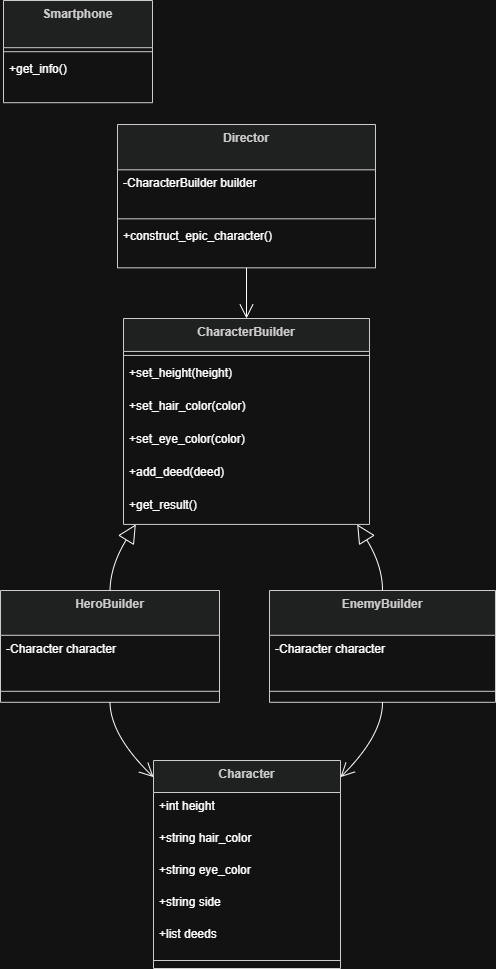

The diagram above was exported from draw.io. Its source (the exported page's mxGraphModel, read from the mxfile embedded in the PNG):
<mxGraphModel dx="691" dy="794" grid="1" gridSize="10" guides="1" tooltips="1" connect="1" arrows="1" fold="1" page="1" pageScale="1" pageWidth="827" pageHeight="1169" math="0" shadow="0">
  <root>
    <mxCell id="0" />
    <mxCell id="1" parent="0" />
    <mxCell id="9VnYwWyD8opBBk3ab976-54" parent="1" style="swimlane;fontStyle=1;align=center;verticalAlign=top;childLayout=stackLayout;horizontal=1;startSize=47.2;horizontalStack=0;resizeParent=1;resizeParentMax=0;resizeLast=0;collapsible=0;marginBottom=0;fillColor=light-dark(#eeeeee,#1f2020);strokeColor=light-dark(#999999,#cccccc);fontColor=light-dark(#333333,#cccccc);" value="Smartphone" vertex="1">
      <mxGeometry height="102.2" width="149" x="703" y="726" as="geometry" />
    </mxCell>
    <mxCell id="9VnYwWyD8opBBk3ab976-55" parent="9VnYwWyD8opBBk3ab976-54" style="line;strokeWidth=1;fillColor=none;align=left;verticalAlign=middle;spacingTop=-1;spacingLeft=3;spacingRight=3;rotatable=0;labelPosition=right;points=[];portConstraint=eastwest;strokeColor=inherit;" vertex="1">
      <mxGeometry height="8" width="149" y="47.2" as="geometry" />
    </mxCell>
    <mxCell id="9VnYwWyD8opBBk3ab976-56" parent="9VnYwWyD8opBBk3ab976-54" style="text;strokeColor=none;fillColor=none;align=left;verticalAlign=top;spacingLeft=4;spacingRight=4;overflow=hidden;rotatable=0;points=[[0,0.5],[1,0.5]];portConstraint=eastwest;" value="+get_info()" vertex="1">
      <mxGeometry height="47" width="149" y="55.2" as="geometry" />
    </mxCell>
    <mxCell id="9VnYwWyD8opBBk3ab976-63" parent="1" style="swimlane;fontStyle=1;align=center;verticalAlign=top;childLayout=stackLayout;horizontal=1;startSize=32.92307692307692;horizontalStack=0;resizeParent=1;resizeParentMax=0;resizeLast=0;collapsible=0;marginBottom=0;fillColor=light-dark(#eeeeee,#1f2020);strokeColor=light-dark(#999999,#cccccc);fontColor=light-dark(#333333,#cccccc);" value="CharacterBuilder" vertex="1">
      <mxGeometry height="205.9230769230769" width="246" x="823" y="1044" as="geometry" />
    </mxCell>
    <mxCell id="9VnYwWyD8opBBk3ab976-64" parent="9VnYwWyD8opBBk3ab976-63" style="line;strokeWidth=1;fillColor=none;align=left;verticalAlign=middle;spacingTop=-1;spacingLeft=3;spacingRight=3;rotatable=0;labelPosition=right;points=[];portConstraint=eastwest;strokeColor=inherit;" vertex="1">
      <mxGeometry height="8" width="246" y="32.92307692307692" as="geometry" />
    </mxCell>
    <mxCell id="9VnYwWyD8opBBk3ab976-65" parent="9VnYwWyD8opBBk3ab976-63" style="text;strokeColor=none;fillColor=none;align=left;verticalAlign=top;spacingLeft=4;spacingRight=4;overflow=hidden;rotatable=0;points=[[0,0.5],[1,0.5]];portConstraint=eastwest;" value="+set_height(height)" vertex="1">
      <mxGeometry height="33" width="246" y="40.92307692307692" as="geometry" />
    </mxCell>
    <mxCell id="9VnYwWyD8opBBk3ab976-66" parent="9VnYwWyD8opBBk3ab976-63" style="text;strokeColor=none;fillColor=none;align=left;verticalAlign=top;spacingLeft=4;spacingRight=4;overflow=hidden;rotatable=0;points=[[0,0.5],[1,0.5]];portConstraint=eastwest;" value="+set_hair_color(color)" vertex="1">
      <mxGeometry height="33" width="246" y="73.92307692307692" as="geometry" />
    </mxCell>
    <mxCell id="9VnYwWyD8opBBk3ab976-67" parent="9VnYwWyD8opBBk3ab976-63" style="text;strokeColor=none;fillColor=none;align=left;verticalAlign=top;spacingLeft=4;spacingRight=4;overflow=hidden;rotatable=0;points=[[0,0.5],[1,0.5]];portConstraint=eastwest;" value="+set_eye_color(color)" vertex="1">
      <mxGeometry height="33" width="246" y="106.92307692307692" as="geometry" />
    </mxCell>
    <mxCell id="9VnYwWyD8opBBk3ab976-68" parent="9VnYwWyD8opBBk3ab976-63" style="text;strokeColor=none;fillColor=none;align=left;verticalAlign=top;spacingLeft=4;spacingRight=4;overflow=hidden;rotatable=0;points=[[0,0.5],[1,0.5]];portConstraint=eastwest;" value="+add_deed(deed)" vertex="1">
      <mxGeometry height="33" width="246" y="139.9230769230769" as="geometry" />
    </mxCell>
    <mxCell id="9VnYwWyD8opBBk3ab976-69" parent="9VnYwWyD8opBBk3ab976-63" style="text;strokeColor=none;fillColor=none;align=left;verticalAlign=top;spacingLeft=4;spacingRight=4;overflow=hidden;rotatable=0;points=[[0,0.5],[1,0.5]];portConstraint=eastwest;" value="+get_result()" vertex="1">
      <mxGeometry height="33" width="246" y="172.9230769230769" as="geometry" />
    </mxCell>
    <mxCell id="9VnYwWyD8opBBk3ab976-70" parent="1" style="swimlane;fontStyle=1;align=center;verticalAlign=top;childLayout=stackLayout;horizontal=1;startSize=44.8;horizontalStack=0;resizeParent=1;resizeParentMax=0;resizeLast=0;collapsible=0;marginBottom=0;fillColor=light-dark(#eeeeee,#1f2020);strokeColor=light-dark(#999999,#cccccc);fontColor=light-dark(#333333,#cccccc);" value="HeroBuilder" vertex="1">
      <mxGeometry height="111.8" width="219" x="700" y="1316" as="geometry" />
    </mxCell>
    <mxCell id="9VnYwWyD8opBBk3ab976-71" parent="9VnYwWyD8opBBk3ab976-70" style="text;strokeColor=none;fillColor=none;align=left;verticalAlign=top;spacingLeft=4;spacingRight=4;overflow=hidden;rotatable=0;points=[[0,0.5],[1,0.5]];portConstraint=eastwest;" value="-Character character" vertex="1">
      <mxGeometry height="45" width="219" y="44.8" as="geometry" />
    </mxCell>
    <mxCell id="9VnYwWyD8opBBk3ab976-72" parent="9VnYwWyD8opBBk3ab976-70" style="line;strokeWidth=1;fillColor=none;align=left;verticalAlign=middle;spacingTop=-1;spacingLeft=3;spacingRight=3;rotatable=0;labelPosition=right;points=[];portConstraint=eastwest;strokeColor=inherit;" vertex="1">
      <mxGeometry height="22" width="219" y="89.8" as="geometry" />
    </mxCell>
    <mxCell id="9VnYwWyD8opBBk3ab976-73" parent="1" style="swimlane;fontStyle=1;align=center;verticalAlign=top;childLayout=stackLayout;horizontal=1;startSize=44.8;horizontalStack=0;resizeParent=1;resizeParentMax=0;resizeLast=0;collapsible=0;marginBottom=0;fillColor=light-dark(#eeeeee,#1f2020);strokeColor=light-dark(#999999,#cccccc);fontColor=light-dark(#333333,#cccccc);" value="EnemyBuilder" vertex="1">
      <mxGeometry height="111.8" width="226" x="969" y="1316" as="geometry" />
    </mxCell>
    <mxCell id="9VnYwWyD8opBBk3ab976-74" parent="9VnYwWyD8opBBk3ab976-73" style="text;strokeColor=none;fillColor=none;align=left;verticalAlign=top;spacingLeft=4;spacingRight=4;overflow=hidden;rotatable=0;points=[[0,0.5],[1,0.5]];portConstraint=eastwest;" value="-Character character" vertex="1">
      <mxGeometry height="45" width="226" y="44.8" as="geometry" />
    </mxCell>
    <mxCell id="9VnYwWyD8opBBk3ab976-75" parent="9VnYwWyD8opBBk3ab976-73" style="line;strokeWidth=1;fillColor=none;align=left;verticalAlign=middle;spacingTop=-1;spacingLeft=3;spacingRight=3;rotatable=0;labelPosition=right;points=[];portConstraint=eastwest;strokeColor=inherit;" vertex="1">
      <mxGeometry height="22" width="226" y="89.8" as="geometry" />
    </mxCell>
    <mxCell id="9VnYwWyD8opBBk3ab976-76" parent="1" style="swimlane;fontStyle=1;align=center;verticalAlign=top;childLayout=stackLayout;horizontal=1;startSize=45.333333333333336;horizontalStack=0;resizeParent=1;resizeParentMax=0;resizeLast=0;collapsible=0;marginBottom=0;fillColor=light-dark(#eeeeee,#1f2020);strokeColor=light-dark(#999999,#cccccc);fontColor=light-dark(#333333,#cccccc);" value="Director" vertex="1">
      <mxGeometry height="143.33333333333334" width="258" x="817" y="850" as="geometry" />
    </mxCell>
    <mxCell id="9VnYwWyD8opBBk3ab976-77" parent="9VnYwWyD8opBBk3ab976-76" style="text;strokeColor=none;fillColor=none;align=left;verticalAlign=top;spacingLeft=4;spacingRight=4;overflow=hidden;rotatable=0;points=[[0,0.5],[1,0.5]];portConstraint=eastwest;" value="-CharacterBuilder builder" vertex="1">
      <mxGeometry height="45" width="258" y="45.333333333333336" as="geometry" />
    </mxCell>
    <mxCell id="9VnYwWyD8opBBk3ab976-78" parent="9VnYwWyD8opBBk3ab976-76" style="line;strokeWidth=1;fillColor=none;align=left;verticalAlign=middle;spacingTop=-1;spacingLeft=3;spacingRight=3;rotatable=0;labelPosition=right;points=[];portConstraint=eastwest;strokeColor=inherit;" vertex="1">
      <mxGeometry height="8" width="258" y="90.33333333333334" as="geometry" />
    </mxCell>
    <mxCell id="9VnYwWyD8opBBk3ab976-79" parent="9VnYwWyD8opBBk3ab976-76" style="text;strokeColor=none;fillColor=none;align=left;verticalAlign=top;spacingLeft=4;spacingRight=4;overflow=hidden;rotatable=0;points=[[0,0.5],[1,0.5]];portConstraint=eastwest;" value="+construct_epic_character()" vertex="1">
      <mxGeometry height="45" width="258" y="98.33333333333334" as="geometry" />
    </mxCell>
    <mxCell id="9VnYwWyD8opBBk3ab976-80" parent="1" style="swimlane;fontStyle=1;align=center;verticalAlign=top;childLayout=stackLayout;horizontal=1;startSize=32;horizontalStack=0;resizeParent=1;resizeParentMax=0;resizeLast=0;collapsible=0;marginBottom=0;fillColor=light-dark(#eeeeee,#1f2020);strokeColor=light-dark(#999999,#cccccc);fontColor=light-dark(#333333,#cccccc);" value="Character" vertex="1">
      <mxGeometry height="208" width="187" x="853" y="1486" as="geometry" />
    </mxCell>
    <mxCell id="9VnYwWyD8opBBk3ab976-81" parent="9VnYwWyD8opBBk3ab976-80" style="text;strokeColor=none;fillColor=none;align=left;verticalAlign=top;spacingLeft=4;spacingRight=4;overflow=hidden;rotatable=0;points=[[0,0.5],[1,0.5]];portConstraint=eastwest;" value="+int height" vertex="1">
      <mxGeometry height="32" width="187" y="32" as="geometry" />
    </mxCell>
    <mxCell id="9VnYwWyD8opBBk3ab976-82" parent="9VnYwWyD8opBBk3ab976-80" style="text;strokeColor=none;fillColor=none;align=left;verticalAlign=top;spacingLeft=4;spacingRight=4;overflow=hidden;rotatable=0;points=[[0,0.5],[1,0.5]];portConstraint=eastwest;" value="+string hair_color" vertex="1">
      <mxGeometry height="32" width="187" y="64" as="geometry" />
    </mxCell>
    <mxCell id="9VnYwWyD8opBBk3ab976-83" parent="9VnYwWyD8opBBk3ab976-80" style="text;strokeColor=none;fillColor=none;align=left;verticalAlign=top;spacingLeft=4;spacingRight=4;overflow=hidden;rotatable=0;points=[[0,0.5],[1,0.5]];portConstraint=eastwest;" value="+string eye_color" vertex="1">
      <mxGeometry height="32" width="187" y="96" as="geometry" />
    </mxCell>
    <mxCell id="9VnYwWyD8opBBk3ab976-84" parent="9VnYwWyD8opBBk3ab976-80" style="text;strokeColor=none;fillColor=none;align=left;verticalAlign=top;spacingLeft=4;spacingRight=4;overflow=hidden;rotatable=0;points=[[0,0.5],[1,0.5]];portConstraint=eastwest;" value="+string side" vertex="1">
      <mxGeometry height="32" width="187" y="128" as="geometry" />
    </mxCell>
    <mxCell id="9VnYwWyD8opBBk3ab976-85" parent="9VnYwWyD8opBBk3ab976-80" style="text;strokeColor=none;fillColor=none;align=left;verticalAlign=top;spacingLeft=4;spacingRight=4;overflow=hidden;rotatable=0;points=[[0,0.5],[1,0.5]];portConstraint=eastwest;" value="+list deeds" vertex="1">
      <mxGeometry height="32" width="187" y="160" as="geometry" />
    </mxCell>
    <mxCell id="9VnYwWyD8opBBk3ab976-86" parent="9VnYwWyD8opBBk3ab976-80" style="line;strokeWidth=1;fillColor=none;align=left;verticalAlign=middle;spacingTop=-1;spacingLeft=3;spacingRight=3;rotatable=0;labelPosition=right;points=[];portConstraint=eastwest;strokeColor=inherit;" vertex="1">
      <mxGeometry height="16" width="187" y="192" as="geometry" />
    </mxCell>
    <mxCell id="9VnYwWyD8opBBk3ab976-87" edge="1" parent="1" source="9VnYwWyD8opBBk3ab976-63" style="curved=1;startArrow=block;startSize=16;startFill=0;endArrow=none;exitX=0.05;exitY=1;entryX=0.5;entryY=0;rounded=0;fontSize=12;" target="9VnYwWyD8opBBk3ab976-70" value="">
      <mxGeometry relative="1" as="geometry">
        <Array as="points">
          <mxPoint x="810" y="1291" />
        </Array>
      </mxGeometry>
    </mxCell>
    <mxCell id="9VnYwWyD8opBBk3ab976-88" edge="1" parent="1" source="9VnYwWyD8opBBk3ab976-63" style="curved=1;startArrow=block;startSize=16;startFill=0;endArrow=none;exitX=0.95;exitY=1;entryX=0.5;entryY=0;rounded=0;fontSize=12;" target="9VnYwWyD8opBBk3ab976-73" value="">
      <mxGeometry relative="1" as="geometry">
        <Array as="points">
          <mxPoint x="1082" y="1291" />
        </Array>
      </mxGeometry>
    </mxCell>
    <mxCell id="9VnYwWyD8opBBk3ab976-89" edge="1" parent="1" source="9VnYwWyD8opBBk3ab976-76" style="curved=1;startArrow=none;endArrow=open;endSize=12;exitX=0.5;exitY=1;entryX=0.5;entryY=0;rounded=0;fontSize=12;" target="9VnYwWyD8opBBk3ab976-63" value="">
      <mxGeometry relative="1" as="geometry">
        <Array as="points" />
      </mxGeometry>
    </mxCell>
    <mxCell id="9VnYwWyD8opBBk3ab976-90" edge="1" parent="1" source="9VnYwWyD8opBBk3ab976-70" style="curved=1;startArrow=none;endArrow=open;endSize=12;exitX=0.5;exitY=1;entryX=0;entryY=0.08;rounded=0;fontSize=12;" target="9VnYwWyD8opBBk3ab976-80" value="">
      <mxGeometry relative="1" as="geometry">
        <Array as="points">
          <mxPoint x="810" y="1461" />
        </Array>
      </mxGeometry>
    </mxCell>
    <mxCell id="9VnYwWyD8opBBk3ab976-91" edge="1" parent="1" source="9VnYwWyD8opBBk3ab976-73" style="curved=1;startArrow=none;endArrow=open;endSize=12;exitX=0.5;exitY=1;entryX=1;entryY=0.08;rounded=0;fontSize=12;" target="9VnYwWyD8opBBk3ab976-80" value="">
      <mxGeometry relative="1" as="geometry">
        <Array as="points">
          <mxPoint x="1082" y="1461" />
        </Array>
      </mxGeometry>
    </mxCell>
  </root>
</mxGraphModel>